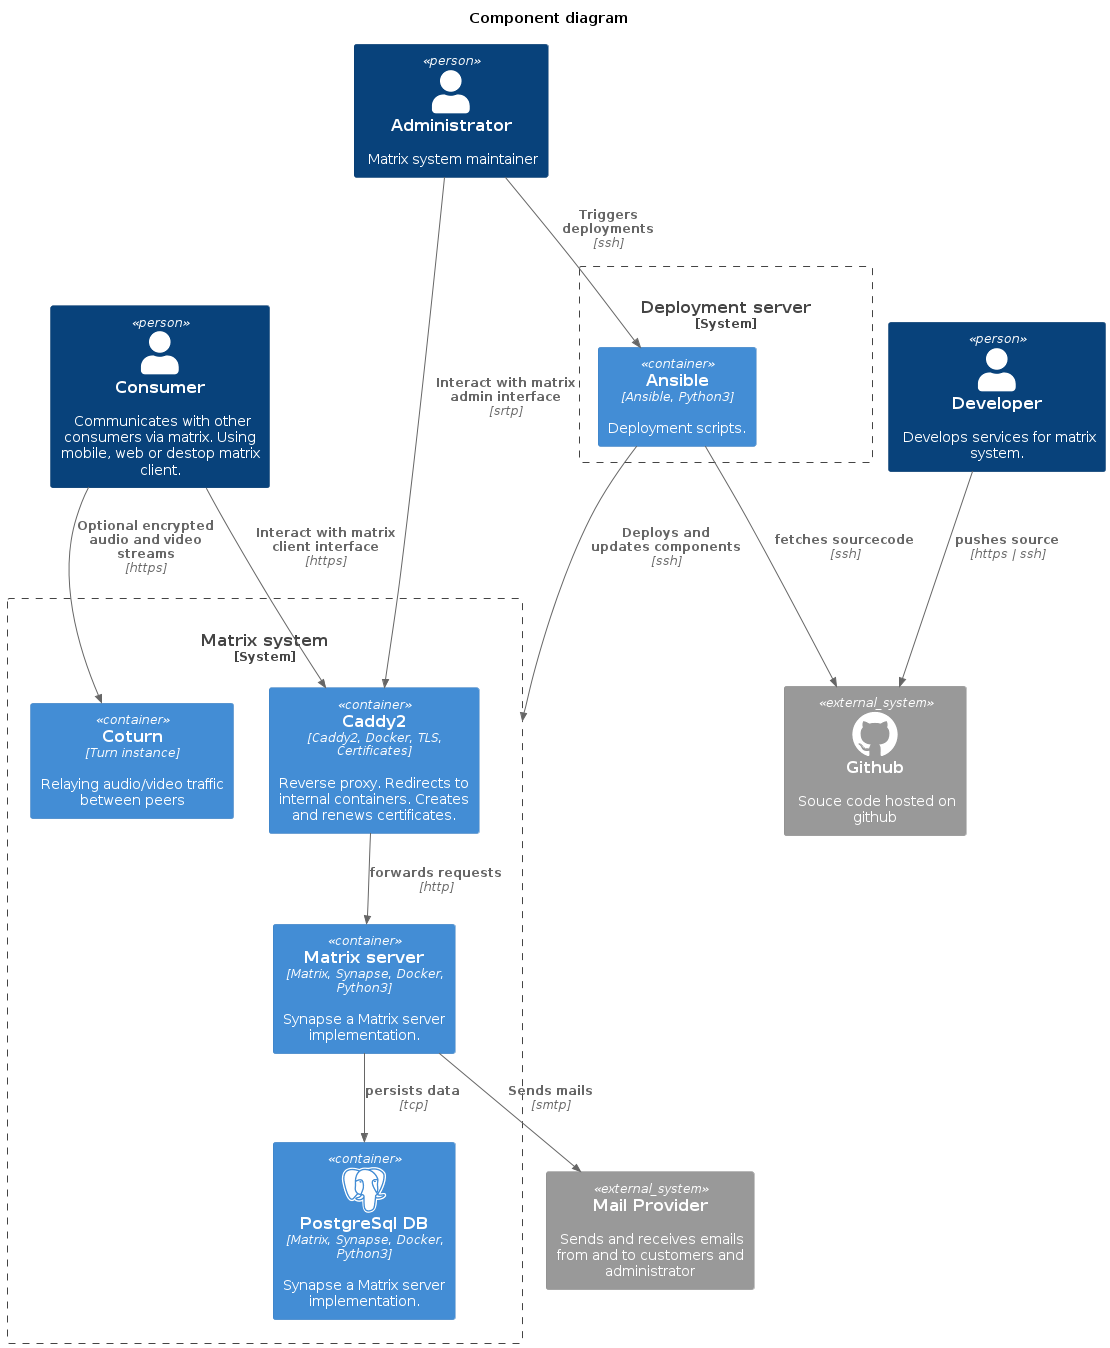

The diagram above was rendered by PlantUML. Its source (embedded in the PNG):
@startuml component_diagram

title Component diagram

!define ICONURL https://raw.githubusercontent.com/tupadr3/plantuml-icon-font-sprites/v2.4.0
!includeurl ICONURL/devicons2/postgresql.puml 
!includeurl ICONURL/devicons2/github_original.puml

!include https://raw.githubusercontent.com/plantuml-stdlib/C4-PlantUML/master/C4_Container.puml

Person(user, "Consumer", "Communicates with other consumers via matrix. Using mobile, web or destop matrix client.")
Person(admin, "Administrator", "Matrix system maintainer")
Person(developer, "Developer", "Develops services for matrix system.")

System_Boundary(matrixserver, "Matrix system", "Fully deployed and ready to use matrix server") {
    Container(caddy2, "Caddy2", "Caddy2, Docker, TLS, Certificates", "Reverse proxy. Redirects to internal containers. Creates and renews certificates.")
    Container(matrix, "Matrix server", "Matrix, Synapse, Docker, Python3", "Synapse a Matrix server implementation.")
    Container(postgresql, "PostgreSql DB", "Matrix, Synapse, Docker, Python3", "Synapse a Matrix server implementation.", $sprite="postgresql")
    Container(coturn, "Coturn", "Turn instance", "Relaying audio/video traffic between peers")

    Rel(matrix, postgresql, "persists data", "tcp")
    Rel(caddy2, matrix, "forwards requests", "http")
}

System_Boundary(jumpserver, "Deployment server", "Jump server where ansible deploys the matrix server and its dependencies.") {
    Container(ansible, "Ansible", "Ansible, Python3", "Deployment scripts.")
}

System_Ext(mailprovider, "Mail Provider", "Sends and receives emails from and to customers and administrator")
System_Ext(github, "Github", "Source code from multiple self developed matrix services.")


System_Ext(github, "Github", "Souce code hosted on github", $sprite="github_original")

Rel(user, caddy2, "Interact with matrix client interface", "https")
Rel(user, coturn, "Optional encrypted audio and video streams", "https")
Rel(admin, caddy2, "Interact with matrix admin interface", "srtp")
Rel(developer, github, "pushes source", "https | ssh")

Rel(ansible, github, "fetches sourcecode", "ssh")

Rel(admin, ansible, "Triggers deployments", "ssh")
Rel(ansible, matrixserver, "Deploys and updates components", "ssh")

Rel(matrix, mailprovider, "Sends mails", "smtp")

@enduml